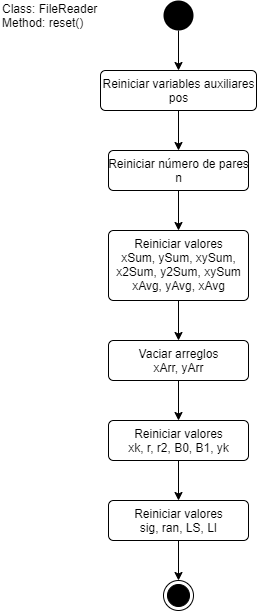

The diagram above was exported from draw.io. Its source (the exported page's mxGraphModel, read from the mxfile embedded in the PNG):
<mxGraphModel dx="868" dy="450" grid="1" gridSize="10" guides="1" tooltips="1" connect="1" arrows="1" fold="1" page="1" pageScale="1" pageWidth="827" pageHeight="1169" math="0" shadow="0">
  <root>
    <mxCell id="0" />
    <mxCell id="1" parent="0" />
    <mxCell id="ha2CzjFwmh7QmSnO8cjW-10" style="edgeStyle=orthogonalEdgeStyle;rounded=0;orthogonalLoop=1;jettySize=auto;html=1;exitX=0.5;exitY=1;exitDx=0;exitDy=0;entryX=0.5;entryY=0;entryDx=0;entryDy=0;" edge="1" parent="1" source="ha2CzjFwmh7QmSnO8cjW-1" target="ha2CzjFwmh7QmSnO8cjW-2">
      <mxGeometry relative="1" as="geometry" />
    </mxCell>
    <mxCell id="ha2CzjFwmh7QmSnO8cjW-1" value="" style="ellipse;fillColor=#000000;strokeColor=none;" vertex="1" parent="1">
      <mxGeometry x="399" y="10" width="30" height="30" as="geometry" />
    </mxCell>
    <mxCell id="ha2CzjFwmh7QmSnO8cjW-11" style="edgeStyle=orthogonalEdgeStyle;rounded=0;orthogonalLoop=1;jettySize=auto;html=1;exitX=0.5;exitY=1;exitDx=0;exitDy=0;entryX=0.5;entryY=0;entryDx=0;entryDy=0;" edge="1" parent="1" source="ha2CzjFwmh7QmSnO8cjW-2" target="ha2CzjFwmh7QmSnO8cjW-4">
      <mxGeometry relative="1" as="geometry" />
    </mxCell>
    <mxCell id="ha2CzjFwmh7QmSnO8cjW-2" value="Reiniciar variables auxiliares&lt;br&gt;pos" style="html=1;align=center;verticalAlign=top;rounded=1;absoluteArcSize=1;arcSize=10;dashed=0;" vertex="1" parent="1">
      <mxGeometry x="336" y="80" width="156" height="40" as="geometry" />
    </mxCell>
    <mxCell id="ha2CzjFwmh7QmSnO8cjW-12" style="edgeStyle=orthogonalEdgeStyle;rounded=0;orthogonalLoop=1;jettySize=auto;html=1;entryX=0.5;entryY=0;entryDx=0;entryDy=0;" edge="1" parent="1" source="ha2CzjFwmh7QmSnO8cjW-4" target="ha2CzjFwmh7QmSnO8cjW-7">
      <mxGeometry relative="1" as="geometry" />
    </mxCell>
    <mxCell id="ha2CzjFwmh7QmSnO8cjW-4" value="Reiniciar número de pares&lt;br&gt;n" style="html=1;align=center;verticalAlign=top;rounded=1;absoluteArcSize=1;arcSize=10;dashed=0;" vertex="1" parent="1">
      <mxGeometry x="344" y="160" width="140" height="40" as="geometry" />
    </mxCell>
    <mxCell id="ha2CzjFwmh7QmSnO8cjW-15" style="edgeStyle=orthogonalEdgeStyle;rounded=0;orthogonalLoop=1;jettySize=auto;html=1;exitX=0.5;exitY=1;exitDx=0;exitDy=0;entryX=0.5;entryY=0;entryDx=0;entryDy=0;" edge="1" parent="1" source="ha2CzjFwmh7QmSnO8cjW-5" target="ha2CzjFwmh7QmSnO8cjW-6">
      <mxGeometry relative="1" as="geometry" />
    </mxCell>
    <mxCell id="ha2CzjFwmh7QmSnO8cjW-5" value="Reiniciar valores&lt;br&gt;xk, r, r2, B0, B1, yk" style="html=1;align=center;verticalAlign=top;rounded=1;absoluteArcSize=1;arcSize=10;dashed=0;" vertex="1" parent="1">
      <mxGeometry x="344" y="430" width="140" height="40" as="geometry" />
    </mxCell>
    <mxCell id="ha2CzjFwmh7QmSnO8cjW-16" style="edgeStyle=orthogonalEdgeStyle;rounded=0;orthogonalLoop=1;jettySize=auto;html=1;exitX=0.5;exitY=1;exitDx=0;exitDy=0;entryX=0.5;entryY=0;entryDx=0;entryDy=0;" edge="1" parent="1" source="ha2CzjFwmh7QmSnO8cjW-6" target="ha2CzjFwmh7QmSnO8cjW-9">
      <mxGeometry relative="1" as="geometry" />
    </mxCell>
    <mxCell id="ha2CzjFwmh7QmSnO8cjW-6" value="Reiniciar valores&lt;br&gt;sig, ran, LS, LI" style="html=1;align=center;verticalAlign=top;rounded=1;absoluteArcSize=1;arcSize=10;dashed=0;" vertex="1" parent="1">
      <mxGeometry x="344" y="510" width="140" height="40" as="geometry" />
    </mxCell>
    <mxCell id="ha2CzjFwmh7QmSnO8cjW-13" style="edgeStyle=orthogonalEdgeStyle;rounded=0;orthogonalLoop=1;jettySize=auto;html=1;exitX=0.5;exitY=1;exitDx=0;exitDy=0;entryX=0.5;entryY=0;entryDx=0;entryDy=0;" edge="1" parent="1" source="ha2CzjFwmh7QmSnO8cjW-7" target="ha2CzjFwmh7QmSnO8cjW-8">
      <mxGeometry relative="1" as="geometry" />
    </mxCell>
    <mxCell id="ha2CzjFwmh7QmSnO8cjW-7" value="Reiniciar valores&lt;br&gt;xSum, ySum, xySum,&lt;br&gt;x2Sum, y2Sum, xySum&lt;br&gt;xAvg, yAvg, xAvg" style="html=1;align=center;verticalAlign=top;rounded=1;absoluteArcSize=1;arcSize=10;dashed=0;" vertex="1" parent="1">
      <mxGeometry x="344" y="240" width="140" height="70" as="geometry" />
    </mxCell>
    <mxCell id="ha2CzjFwmh7QmSnO8cjW-14" style="edgeStyle=orthogonalEdgeStyle;rounded=0;orthogonalLoop=1;jettySize=auto;html=1;exitX=0.5;exitY=1;exitDx=0;exitDy=0;entryX=0.5;entryY=0;entryDx=0;entryDy=0;" edge="1" parent="1" source="ha2CzjFwmh7QmSnO8cjW-8" target="ha2CzjFwmh7QmSnO8cjW-5">
      <mxGeometry relative="1" as="geometry" />
    </mxCell>
    <mxCell id="ha2CzjFwmh7QmSnO8cjW-8" value="Vaciar arreglos&lt;br&gt;xArr, yArr" style="html=1;align=center;verticalAlign=top;rounded=1;absoluteArcSize=1;arcSize=10;dashed=0;" vertex="1" parent="1">
      <mxGeometry x="344" y="350" width="140" height="40" as="geometry" />
    </mxCell>
    <mxCell id="ha2CzjFwmh7QmSnO8cjW-9" value="" style="ellipse;html=1;shape=endState;fillColor=#000000;strokeColor=#000000;" vertex="1" parent="1">
      <mxGeometry x="399" y="590" width="30" height="30" as="geometry" />
    </mxCell>
    <mxCell id="ha2CzjFwmh7QmSnO8cjW-17" value="Class: FileReader&lt;br&gt;Method: reset()" style="text;html=1;strokeColor=none;fillColor=none;align=left;verticalAlign=middle;whiteSpace=wrap;rounded=0;" vertex="1" parent="1">
      <mxGeometry x="236" y="15" width="100" height="20" as="geometry" />
    </mxCell>
  </root>
</mxGraphModel>